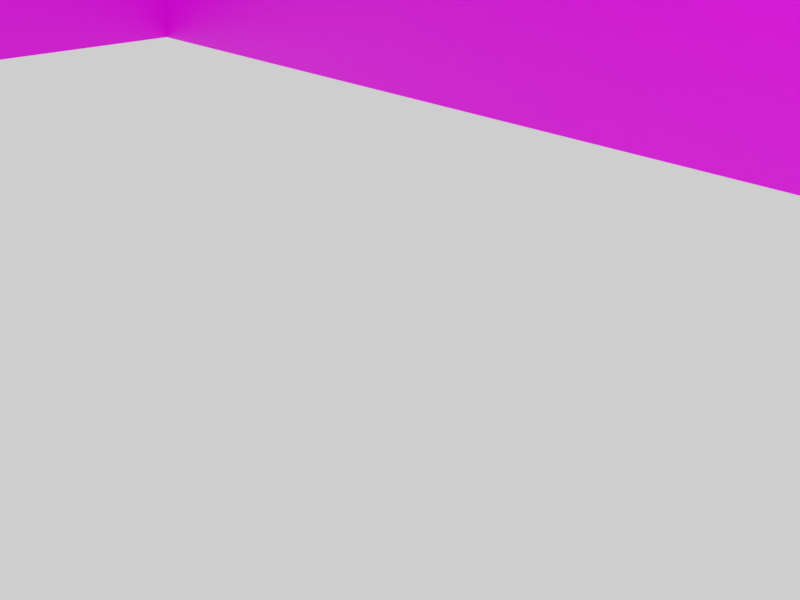 # Source: InSideHouse.blend  (saved by Blender 4.1.24; exported with 4.5.12 LTS)
import bpy
from mathutils import Matrix  # noqa: F401  (used for matrix-valued properties, if any)

bpy.ops.wm.read_factory_settings(use_empty=True)
scene = bpy.context.scene
scene.name = 'Scene'

# ---- collections
col_1 = bpy.data.collections.new('コレクション 1'); scene.collection.children.link(col_1)
col_10 = bpy.data.collections.new('コレクション 10'); scene.collection.children.link(col_10)

# ---- images (referenced by path relative to the original .blend; pixels are not part of the script)
import os
ASSET_DIR = os.environ.get("B2B_ASSET_DIR", "")  # directory of the original .blend (textures are referenced by path, not embedded)
HERE = os.path.dirname(os.path.abspath(__file__))  # packed textures are extracted next to this script under _unpacked/

def load_image(name, relpath, width, height, colorspace="sRGB"):
    """Load a texture the original file referenced (path relative to the .blend, or extracted next to this script)."""
    p = next((c for c in (os.path.join(HERE, relpath), os.path.join(ASSET_DIR, relpath)) if relpath and os.path.exists(c)), "")
    if p:
        img = bpy.data.images.load(p, check_existing=True)
        img.name = name
    else:  # same state as the original file: an image datablock whose file is absent (Cycles renders it pink)
        img = bpy.data.images.new(name, width, height)
        img.source = "FILE"
        img.filepath = "//" + (relpath or name)
    img.colorspace_settings.name = colorspace
    return img
img_house_png = load_image('House.png', 'House.png', 1024, 1024, 'sRGB')

# ---- materials (node trees are filled in below, after node groups)
mat_x = bpy.data.materials.new('マテリアル')

# ---- material node trees
mat_x.use_nodes = True; mat_x.node_tree.nodes.clear()
_N = mat_x.node_tree.nodes; _L = mat_x.node_tree.links
n0 = _N.new('ShaderNodeBsdfPrincipled'); n0.name = 'プリンシプルBSDF'; n0.location = (10, 300)
n1 = _N.new('ShaderNodeOutputMaterial'); n1.name = 'マテリアル出力'; n1.location = (300, 300)
n2 = _N.new('ShaderNodeTexImage'); n2.name = '画像テクスチャ'; n2.location = (-280, 275)
n2.image = img_house_png
_L.new(n0.outputs[0], n1.inputs[0])
_L.new(n2.outputs[0], n0.inputs[0])
n1.is_active_output = True

# ---- world
world_world = bpy.data.worlds.new('World'); scene.world = world_world
world_world.color = (0.6172, 0.6172, 0.6172)
world_world.use_sun_shadow = False
world_world.sun_shadow_jitter_overblur = 0.0
world_world.cycles.sampling_method = 'MANUAL'

# ---- cameras
cam_camera = bpy.data.cameras.new('Camera')
cam_camera.clip_end = 100.0
cam_camera.lens = 35.0
cam_camera.sensor_width = 32.0
cam_camera.sensor_height = 18.0
cam_camera.ortho_scale = 7.314
cam_camera.dof.focus_distance = 0.0

# ---- lights
light_lamp = bpy.data.lights.new('Lamp', 'POINT')
light_lamp.transmission_factor = 0.0
light_lamp.cutoff_distance = 30.0
light_lamp.energy = 100.0
light_lamp.shadow_buffer_clip_start = 1.001
light_lamp.shadow_soft_size = 0.1
light_lamp.shadow_maximum_resolution = 0.006
light_lamp.use_absolute_resolution = True

# ---- meshes
me_cube_002 = bpy.data.meshes.new('Cube.002')
me_cube_002.from_pydata([(1.124, -1.0, 1.585), (-1.0, -0.006551, 3.056), (1.124, -0.006551, 3.056), (1.124, 0.2756, 2.646), (-1.0, -0.2837, 2.646), (-1.0, 0.2756, 2.646), (-1.0, 0.3333, 1.585), (1.124, -0.2179, -1.0), (1.124, 0.2179, -1.0), (1.124, 0.2179, 1.585), (-1.0, -0.005921, 3.056), (-1.0, -0.00529, 3.056), (1.124, -0.00529, 3.056), (1.124, -0.005921, 3.056), (-1.0, -0.1787, 2.545), (-1.0, 0.1712, 2.545), (1.124, 0.1732, 1.808), (-1.0, -0.177, 1.808), (-1.0, 0.1732, 1.808), (1.124, 0.2179, -0.6505), (1.124, -0.2179, -0.6505), (1.124, -0.2179, 1.585), (1.124, -0.1787, 2.545), (1.124, -0.2837, 2.646), (1.124, -0.177, 1.808), (1.124, -0.7209, 1.998), (-1.0, -1.0, 1.585), (1.124, -0.4397, -1.0), (-1.0, -0.7209, 1.998), (-1.0, 1.0, 1.585), (-1.0, -0.004659, 3.056), (-1.0, 0.7177, 1.998), (1.124, 0.1712, 2.545), (-1.0, 1.0, -1.0), (1.124, -1.0, -1.0), (-1.0, 0.3333, -1.0), (-1.0, -1.0, -1.0), (1.124, -0.4397, -0.2326), (1.124, -0.8607, -0.2326), (1.124, 0.8611, -0.2326), (1.124, 0.4395, -0.2326), (1.124, 0.2179, 1.263), (1.124, -0.2179, 1.263), (-1.0, -0.3333, 1.585), (1.124, -0.4397, 1.263), (1.124, -0.8607, 1.263), (1.124, 0.8611, 1.27), (1.124, 0.4395, 1.263), (1.109, 0.2179, -0.6505), (1.109, -0.2179, -0.6505), (1.109, 0.2179, 1.263), (1.109, -0.2179, 1.263), (1.124, -0.2179, -0.8325), (1.124, 0.2179, -0.8293), (0.6989, -1.0, -1.0), (-0.5753, -1.0, -1.0), (0.6989, -1.0, 1.263), (0.386, -1.0, 1.263), (-0.2623, -1.0, 1.263), (-0.5753, -1.0, 1.263), (0.6989, -1.0, 1.585), (0.386, -1.0, 1.585), (-0.2623, -1.0, 1.585), (-0.5753, -1.0, 1.585), (0.6989, -1.0, -0.2326), (0.386, -1.0, -0.2326), (-0.2623, -1.0, -0.2326), (-0.5753, -1.0, -0.2326), (1.123, 1.0, 1.585), (1.123, 1.0, -1.0), (1.124, 0.4395, -1.0), (1.124, 0.7177, 1.998), (1.124, -0.004659, 3.056), (-1.0, -0.3333, -1.0), (0.386, -1.0, -1.0), (-0.2623, -1.0, -1.0), (-1.0, 0.3333, 0.4629), (-1.0, -0.3333, 0.4634), (-0.7978, 1.0, -1.0), (-0.7978, 1.0, 1.093), (-0.7978, 1.0, 1.585), (0.6983, 1.0, 1.585), (0.6983, 1.0, -0.3952), (-0.5594, 1.0, 1.585), (0.6983, 1.0, 1.093), (-0.7978, 1.0, -0.7562), (0.6983, 1.0, -1.0), (-0.5594, 1.0, -0.7562), (-0.5594, 1.0, -1.0), (0.3853, 1.0, -1.0), (0.3853, 1.0, 1.093), (0.3853, 1.0, 1.585), (0.3853, 1.0, -0.3952), (-0.7978, 0.9712, 1.093), (-0.7978, 0.9712, -0.7562), (-0.5594, 0.9712, 1.093), (-0.5594, 0.9712, -0.7562), (-0.5594, 1.0, -0.8835), (-0.7978, 1.0, -0.881), (-0.5594, 1.0, 1.093), (-0.5144, 1.0, -0.8915), (-0.7978, 1.107, -1.0), (-0.5594, 1.107, -1.0), (-0.7978, 1.107, -0.881), (-0.5594, 1.107, -0.8835), (-0.5594, 1.046, -0.7562), (-0.7978, 1.046, -0.7562), (-0.5594, 1.046, -0.8835), (-0.7978, 1.046, -0.881), (-1.01, 0.4306, 0.6757), (-1.013, -0.4372, 0.6757), (-1.121, -0.2442, 0.6757), (-1.12, 0.2402, 0.6757), (-0.979, 0.4302, 0.6757), (-0.9824, -0.4376, 0.6757), (-1.135, -0.001821, 0.6757), (-1.065, 0.3354, 0.6757), (-1.067, -0.3407, 0.6757), (-0.9935, 0.01095, 1.153), (-0.9936, -0.01801, 1.153), (-0.9972, -0.01157, 1.153), (-0.9972, 0.004597, 1.153), (-0.9925, 0.01094, 1.153), (-0.9926, -0.01802, 1.153), (-0.9977, -0.003481, 1.153), (-0.9953, 0.007774, 1.153), (-0.9954, -0.01479, 1.153), (-1.134, -0.272, 0.5636), (-1.132, 0.2683, 0.5636), (-1.073, -0.3796, 0.5636), (-1.149, -0.001653, 0.5636), (-1.07, 0.3744, 0.5636), (-0.9786, -0.4876, 0.5636), (-1.013, -0.4872, 0.5636), (-1.009, 0.4806, 0.5636), (-0.9749, 0.4802, 0.5636), (-1.134, -0.272, 0.6058), (-1.132, 0.2683, 0.6058), (-1.073, -0.3796, 0.6058), (-1.149, -0.001653, 0.6058), (-1.07, 0.3744, 0.6058), (-0.9786, -0.4876, 0.6058), (-1.013, -0.4872, 0.6058), (-1.009, 0.4806, 0.6058), (-0.9749, 0.4802, 0.6058), (-1.113, -0.1954, 0.5636), (-1.111, 0.1912, 0.5636), (-1.069, -0.2724, 0.5636), (-1.123, -0.001961, 0.5636), (-1.067, 0.2671, 0.5636), (-1.002, -0.3497, 0.5636), (-1.026, -0.3494, 0.5636), (-1.024, 0.3431, 0.5636), (-0.9989, 0.3428, 0.5636), (-1.025, 0.3675, 0.598), (-1.028, -0.3737, 0.598), (-1.133, -0.144, 0.598), (-1.121, -0.2089, 0.598), (-1.119, 0.2049, 0.598), (-1.131, 0.1403, 0.598), (-0.9989, 0.3672, 0.598), (-1.002, -0.3741, -0.9975), (-1.002, -0.3741, 0.598), (-1.025, 0.3675, -0.5955), (-1.025, 0.3675, 0.411), (-1.028, -0.3737, 0.411), (-1.121, -0.2089, -0.5955), (-1.121, -0.2089, 0.411), (-1.131, 0.1403, -0.5955), (-1.131, 0.1403, 0.411), (-1.017, 0.3406, -0.5591), (-1.017, 0.3406, 0.3746), (-1.021, -0.347, 0.3746), (-1.021, -0.347, -0.5591), (-1.129, -0.1298, -0.545), (-1.107, -0.1941, -0.5591), (-1.107, -0.1941, 0.3746), (-1.128, 0.126, -0.545), (-1.128, 0.126, 0.3604), (-1.133, -0.144, -0.9975), (-1.132, -0.001856, 0.598), (-1.133, -0.144, -0.5955), (-1.133, -0.144, 0.411), (-1.129, -0.1298, 0.3604), (-1.119, 0.2049, -0.9975), (-1.072, 0.2862, 0.598), (-1.119, 0.2049, -0.5955), (-1.119, 0.2049, 0.411), (-1.104, 0.1897, 0.3746), (-1.028, -0.3737, -0.9975), (-1.074, -0.2913, 0.598), (-1.028, -0.3737, -0.5955), (-1.025, 0.3675, -0.9975), (-1.121, -0.2089, -0.9975), (-1.131, 0.1403, -0.9975), (-0.9989, 0.3672, -0.9975), (-1.104, 0.1897, -0.5591), (-0.8258, 0.9551, 1.181), (-0.8258, 0.9593, 1.208), (-0.8258, 1.161, 1.021), (-0.8258, 1.165, 1.048), (-0.5345, 0.9551, 1.181), (-0.5345, 0.9593, 1.208), (-0.5345, 1.161, 1.021), (-0.5345, 1.165, 1.048), (-0.5501, 1.161, 1.021), (-0.8102, 1.161, 1.021), (-0.8102, 1.165, 1.048), (-0.5501, 1.165, 1.048), (-0.8102, 0.9551, 1.181), (-0.5501, 0.9551, 1.181), (-0.5501, 0.9593, 1.208), (-0.8102, 0.9593, 1.208), (-0.8258, 1.131, 1.044), (-0.8258, 1.135, 1.071), (-0.5345, 1.131, 1.044), (-0.5345, 1.135, 1.071), (-0.5501, 1.135, 1.071), (-0.8102, 1.135, 1.071), (-0.8102, 1.131, 1.044), (-0.5501, 1.131, 1.044), (-0.8258, 0.9925, 0.9558), (-0.8258, 0.9789, 1.053), (-0.5501, 0.9789, 1.053), (-0.5345, 0.9789, 1.053), (-0.8102, 0.9789, 1.053), (-0.8102, 0.9925, 0.9558), (-0.5501, 0.9925, 0.9558), (-0.5345, 0.9925, 0.9558), (1.097, 0.2593, 1.384), (1.099, 0.2593, 1.411), (1.213, 0.2593, 1.223), (1.215, 0.2593, 1.25), (1.097, -0.2559, 1.384), (1.099, -0.2559, 1.411), (1.213, -0.2559, 1.223), (1.215, -0.2559, 1.25), (1.213, -0.2284, 1.223), (1.213, 0.2318, 1.223), (1.215, 0.2318, 1.25), (1.215, -0.2284, 1.25), (1.097, 0.2318, 1.384), (1.097, -0.2284, 1.384), (1.099, -0.2284, 1.411), (1.099, 0.2318, 1.411), (1.196, 0.2593, 1.246), (1.199, 0.2593, 1.274), (1.196, -0.2559, 1.246), (1.199, -0.2559, 1.274), (1.199, -0.2284, 1.274), (1.199, 0.2318, 1.274), (1.196, 0.2318, 1.246), (1.196, -0.2284, 1.246), (1.118, 0.2593, 1.158), (1.11, 0.2593, 1.255), (1.11, -0.2284, 1.255), (1.11, -0.2559, 1.255), (1.11, 0.2318, 1.255), (1.118, 0.2318, 1.158), (1.118, -0.2284, 1.158), (1.118, -0.2559, 1.158), (-0.05723, 0.8437, 1.683), (-0.05723, 0.9421, 1.683), (0.1164, 0.9421, 2.908), (0.29, 0.8437, 1.683), (0.29, 0.9421, 1.683), (-0.05723, 0.3758, 2.332), (-0.05723, 0.9421, 2.332), (0.29, 0.9421, 2.332), (0.29, 0.3758, 2.332), (0.1164, 0.06684, 2.946), (0.1164, 0.9421, 2.946), (0.29, 0.9421, 2.37), (0.29, 0.3758, 2.37), (0.1164, 0.9884, 2.908), (-0.05723, 0.9884, 2.332), (0.29, 0.9884, 2.332), (0.1164, 0.9884, 2.946), (-0.05723, 0.9884, 2.37), (0.29, 0.9884, 2.37), (0.3225, 0.9421, 2.222), (0.3225, 0.4427, 2.222), (-0.08967, 0.4427, 2.222), (-0.08967, 0.9421, 2.222), (0.3225, 0.9421, 2.26), (0.3225, 0.4427, 2.26), (-0.08967, 0.4427, 2.26), (-0.08967, 0.9421, 2.26), (0.3225, 0.9884, 2.26), (0.3225, 0.9884, 2.222), (-0.08967, 0.9884, 2.26), (-0.08967, 0.9884, 2.222), (-0.05723, 0.9421, 1.683), (0.116, 0.9421, 2.908), (0.29, 0.9421, 1.683), (0.1167, 0.9421, 2.908), (-0.05723, 0.9421, 2.332), (0.29, 0.9421, 2.332), (0.1743, 0.9421, 1.683), (0.05852, 0.9421, 1.683), (0.1163, 0.9421, 2.908), (0.1165, 0.9421, 2.908), (0.05065, 0.9421, 2.065), (0.1821, 0.9421, 2.065), (0.02941, 0.9421, 2.62), (0.2034, 0.9421, 2.62), (0.05041, 0.9421, 2.55), (0.1824, 0.9421, 2.55), (-0.05723, 0.3758, 2.37), (0.1164, 0.06684, 2.946), (0.1164, 0.9421, 2.946), (-0.05723, 0.9421, 2.37), (0.1164, 0.9884, 2.946), (-0.05723, 0.9884, 2.37), (-0.08967, 0.4427, 2.26), (-0.08967, 0.9421, 2.26), (-0.08967, 0.9884, 2.26), (-1.067, -1.149, 1.427), (-1.067, 1.144, 1.427), (1.19, -1.149, 1.427), (1.19, 1.144, 1.427), (-1.067, -0.002379, 3.085), (1.19, -0.002379, 3.085), (-1.067, -1.119, 1.385), (-1.067, 1.115, 1.385), (1.19, -1.119, 1.385), (1.19, 1.115, 1.385), (-1.067, -0.002379, 3.026), (1.19, -0.002379, 3.026)], [], [(59, 26, 63), (29, 31, 18, 6), (6, 18, 17, 43), (21, 24, 16, 9), (31, 5, 15, 18), (5, 30, 11, 15), (15, 11, 10, 14), (22, 13, 12, 32), (47, 41, 9), (41, 42, 21, 9), (70, 53, 19), (7, 27, 52), (23, 2, 13, 22), (25, 23, 22, 24), (0, 25, 24, 21), (43, 17, 28, 26), (17, 14, 4, 28), (14, 10, 1, 4), (42, 44, 21), (44, 45, 0, 21), (46, 47, 9, 68), (9, 16, 71, 68), (16, 32, 3, 71), (32, 12, 72, 3), (69, 70, 40, 39), (27, 34, 38, 37), (20, 27, 37), (70, 19, 40), (55, 36, 67), (35, 33, 29, 76), (69, 39, 46, 68), (20, 37, 44, 42), (36, 73, 77, 26), (19, 48, 50, 41), (40, 19, 41, 47), (67, 36, 26, 59), (38, 34, 0, 45), (22, 32, 16, 24), (41, 50, 51, 42), (42, 51, 49, 20), (53, 70, 8), (27, 20, 52), (34, 64, 56, 0), (65, 66, 58, 57), (34, 54, 64), (54, 74, 65, 64), (74, 75, 66, 65), (75, 55, 67, 66), (0, 56, 60), (56, 57, 61, 60), (57, 58, 62, 61), (58, 59, 63, 62), (57, 56, 64, 65), (59, 58, 66, 67), (76, 6, 43, 77), (29, 6, 76), (77, 43, 26), (99, 79, 93, 95), (100, 99, 87), (89, 92, 100), (69, 68, 84, 82), (85, 79, 29, 33), (69, 82, 86), (86, 82, 92, 89), (99, 83, 80, 79), (68, 81, 84), (84, 81, 91, 90), (79, 80, 29), (82, 84, 90, 92), (88, 97, 104, 102), (89, 100, 88), (78, 98, 33), (96, 95, 93, 94), (79, 85, 94, 93), (85, 87, 96, 94), (87, 99, 95, 96), (97, 87, 105, 107), (33, 98, 85), (90, 91, 83, 99), (92, 90, 99, 100), (97, 100, 87), (88, 100, 97), (102, 104, 103, 101), (98, 78, 101, 103), (97, 98, 103, 104), (108, 107, 105, 106), (85, 98, 108, 106), (87, 85, 106, 105), (37, 38, 45, 44), (39, 40, 47, 46), (15, 14, 17, 18), (117, 138, 136, 111), (110, 142, 138, 117), (116, 140, 143, 109), (115, 124, 120, 111), (116, 125, 121, 112), (109, 118, 125, 116), (110, 119, 123, 114), (111, 120, 126, 117), (117, 126, 119, 110), (113, 122, 118, 109), (112, 121, 124, 115), (131, 140, 137, 128), (134, 143, 140, 131), (133, 142, 141, 132), (127, 136, 138, 129), (129, 138, 142, 133), (135, 144, 143, 134), (128, 137, 139, 130), (130, 139, 136, 127), (115, 139, 137, 112), (112, 137, 140, 116), (114, 141, 142, 110), (109, 143, 144, 113), (111, 136, 139, 115), (131, 149, 152, 134), (132, 150, 151, 133), (129, 147, 145, 127), (130, 148, 146, 128), (133, 151, 147, 129), (134, 152, 153, 135), (128, 146, 149, 131), (127, 145, 148, 130), (185, 187, 164, 154), (192, 195, 160, 154), (182, 183, 178, 169), (190, 165, 167, 157), (179, 182, 156), (184, 187, 158), (180, 182, 169, 159), (184, 196, 188, 187), (187, 188, 171, 164), (189, 173, 172, 165), (179, 174, 183, 182), (165, 172, 176, 167), (168, 177, 174, 181), (156, 182, 180), (194, 168, 181, 179), (163, 170, 196, 186), (192, 163, 186, 184), (158, 187, 185), (193, 166, 191, 189), (155, 165, 190), (166, 175, 173, 191), (167, 176, 175, 193), (169, 178, 177, 194), (154, 164, 192), (159, 169, 194), (164, 171, 170, 192), (155, 162, 161, 189), (158, 159, 194, 184), (156, 157, 193, 179), (157, 167, 193), (174, 177, 178, 183), (196, 170, 171, 188), (173, 175, 176, 172), (213, 199, 200, 214), (205, 203, 204, 208), (215, 201, 202, 216), (218, 212, 198, 214), (216, 202, 211, 217), (217, 211, 212, 218), (210, 223, 227, 220), (219, 209, 210, 220), (199, 206, 207, 200), (206, 205, 208, 207), (206, 219, 220, 205), (199, 213, 219, 206), (208, 217, 218, 207), (204, 216, 217, 208), (207, 218, 214, 200), (205, 220, 215, 203), (203, 215, 216, 204), (197, 213, 214, 198), (220, 227, 228, 215), (215, 228, 224, 201), (213, 221, 226, 219), (197, 222, 221, 213), (219, 226, 225, 209), (245, 231, 232, 246), (237, 235, 236, 240), (247, 233, 234, 248), (250, 244, 230, 246), (248, 234, 243, 249), (249, 243, 244, 250), (242, 255, 259, 252), (251, 241, 242, 252), (231, 238, 239, 232), (238, 237, 240, 239), (238, 251, 252, 237), (231, 245, 251, 238), (240, 249, 250, 239), (236, 248, 249, 240), (239, 250, 246, 232), (237, 252, 247, 235), (235, 247, 248, 236), (229, 245, 246, 230), (252, 259, 260, 247), (247, 260, 256, 233), (245, 253, 258, 251), (229, 254, 253, 245), (251, 258, 257, 241), (265, 264, 269, 268), (261, 262, 267, 266), (272, 273, 270, 271), (269, 281, 280, 268), (276, 279, 277, 274), (274, 277, 278, 275), (263, 274, 275, 267), (271, 277, 279, 272), (268, 276, 274, 263), (283, 287, 286, 282), (281, 285, 284, 280), (284, 288, 289, 280), (283, 291, 290, 287), (276, 289, 288, 279), (275, 291, 283, 267), (278, 290, 291, 275), (279, 288, 284, 272), (267, 283, 282, 266), (272, 284, 285, 273), (268, 280, 289, 276), (307, 305, 295, 301), (298, 294, 297, 303), (292, 299, 302, 296), (299, 298, 303, 302), (304, 306, 300, 293), (306, 307, 301, 300), (296, 302, 306, 304), (303, 297, 305, 307), (303, 307, 306, 302), (308, 311, 310, 309), (311, 315, 316, 313), (311, 313, 312, 310), (308, 314, 315, 311), (317, 321, 322, 319), (320, 322, 321, 318), (323, 327, 328, 325), (326, 328, 327, 324), (318, 324, 326, 320), (319, 325, 323, 317), (320, 326, 328, 322), (321, 327, 324, 318), (317, 323, 327, 321), (322, 328, 325, 319)])
_uv = me_cube_002.uv_layers.new(name='UVMap')
_uv.uv.foreach_set('vector', [0.1029, 0.6592, 0.01234, 0.6775, 0.1029, 0.6775, 0.3017, 0.8736, 0.34, 0.9027, 0.4139, 0.8893, 0.3922, 0.8736, 0.3922, 0.8736, 0.4139, 0.8893, 0.4614, 0.8893, 0.4826, 0.8736, 0.1203, 0.8742, 0.1259, 0.8898, 0.1735, 0.8898, 0.1796, 0.8742, 0.34, 0.9027, 0.4, 0.9482, 0.4142, 0.9411, 0.4139, 0.8893, 0.4, 0.9482, 0.438, 0.977, 0.4381, 0.977, 0.4142, 0.9411, 0.4142, 0.9411, 0.4381, 0.977, 0.4382, 0.977, 0.4616, 0.9411, 0.1257, 0.9417, 0.1492, 0.9778, 0.1492, 0.9778, 0.1732, 0.9417, 0.2097, 0.8515, 0.1796, 0.8515, 0.1796, 0.8742, 0.1796, 0.8515, 0.1203, 0.8515, 0.1203, 0.8742, 0.1796, 0.8742, 0.2097, 0.6922, 0.1796, 0.7042, 0.1796, 0.7168, 0.1203, 0.6922, 0.09018, 0.6922, 0.1203, 0.704, 0.1114, 0.9489, 0.1491, 0.9778, 0.1492, 0.9778, 0.1257, 0.9417, 0.05194, 0.9033, 0.1114, 0.9489, 0.1257, 0.9417, 0.1259, 0.8898, 0.01399, 0.8742, 0.05194, 0.9033, 0.1259, 0.8898, 0.1203, 0.8742, 0.4826, 0.8736, 0.4614, 0.8893, 0.5352, 0.9027, 0.573, 0.8736, 0.4614, 0.8893, 0.4616, 0.9411, 0.4759, 0.9482, 0.5352, 0.9027, 0.4616, 0.9411, 0.4382, 0.977, 0.4383, 0.977, 0.4759, 0.9482, 0.1203, 0.8515, 0.09018, 0.8515, 0.1203, 0.8742, 0.09018, 0.8515, 0.03294, 0.8515, 0.01399, 0.8742, 0.1203, 0.8742, 0.267, 0.852, 0.2097, 0.8515, 0.1796, 0.8742, 0.2859, 0.8742, 0.1796, 0.8742, 0.1735, 0.8898, 0.2476, 0.9033, 0.2859, 0.8742, 0.1735, 0.8898, 0.1732, 0.9417, 0.1874, 0.9489, 0.2476, 0.9033, 0.1732, 0.9417, 0.1492, 0.9778, 0.1493, 0.9778, 0.1874, 0.9489, 0.2859, 0.6922, 0.2097, 0.6922, 0.2097, 0.7462, 0.267, 0.7462, 0.09018, 0.6922, 0.01399, 0.6922, 0.03294, 0.7462, 0.09018, 0.7462, 0.1203, 0.7168, 0.09018, 0.6922, 0.09018, 0.7462, 0.2097, 0.6922, 0.1796, 0.7168, 0.2097, 0.7462, 0.1029, 0.5307, 0.01234, 0.5307, 0.1029, 0.5743, 0.3922, 0.6921, 0.3017, 0.6921, 0.3017, 0.8736, 0.3922, 0.7948, 0.2859, 0.6922, 0.267, 0.7462, 0.267, 0.852, 0.2859, 0.8742, 0.1203, 0.7168, 0.09018, 0.7462, 0.09018, 0.8515, 0.1203, 0.8515, 0.573, 0.6921, 0.4826, 0.6921, 0.4826, 0.7949, 0.573, 0.8736, 0.1859, 0.7178, 0.1827, 0.7178, 0.1827, 0.8472, 0.1859, 0.8472, 0.2097, 0.7462, 0.1796, 0.7168, 0.1796, 0.8515, 0.2097, 0.8515, 0.1029, 0.5743, 0.01234, 0.5307, 0.01234, 0.6775, 0.1029, 0.6592, 0.03294, 0.7462, 0.01399, 0.6922, 0.01399, 0.8742, 0.03294, 0.8515, 0.1257, 0.9417, 0.1732, 0.9417, 0.1735, 0.8898, 0.1259, 0.8898, 0.3696, 0.4935, 0.3696, 0.4967, 0.4218, 0.4967, 0.4218, 0.4935, 0.1178, 0.8483, 0.1146, 0.8483, 0.1146, 0.719, 0.1178, 0.719, 0.1796, 0.7042, 0.2097, 0.6922, 0.1796, 0.6922, 0.09018, 0.6922, 0.1203, 0.7168, 0.1203, 0.704, 0.4651, 0.5307, 0.3746, 0.5743, 0.3746, 0.6592, 0.4651, 0.6775, 0.3078, 0.5743, 0.1696, 0.5743, 0.1696, 0.6592, 0.3078, 0.6592, 0.4651, 0.5307, 0.3746, 0.5307, 0.3746, 0.5743, 0.3746, 0.5307, 0.3078, 0.5307, 0.3078, 0.5743, 0.3746, 0.5743, 0.3078, 0.5307, 0.1696, 0.5307, 0.1696, 0.5743, 0.3078, 0.5743, 0.1696, 0.5307, 0.1029, 0.5307, 0.1029, 0.5743, 0.1696, 0.5743, 0.4651, 0.6775, 0.3746, 0.6592, 0.3746, 0.6775, 0.3746, 0.6592, 0.3078, 0.6592, 0.3078, 0.6775, 0.3746, 0.6775, 0.3078, 0.6592, 0.1696, 0.6592, 0.1696, 0.6775, 0.3078, 0.6775, 0.1696, 0.6592, 0.1029, 0.6592, 0.1029, 0.6775, 0.1696, 0.6775, 0.3078, 0.6592, 0.3746, 0.6592, 0.3746, 0.5743, 0.3078, 0.5743, 0.1029, 0.6592, 0.1696, 0.6592, 0.1696, 0.5743, 0.1029, 0.5743, 0.3922, 0.7948, 0.3922, 0.8736, 0.4826, 0.8736, 0.4826, 0.7949, 0.3017, 0.8736, 0.3922, 0.8736, 0.3922, 0.7948, 0.4826, 0.7949, 0.4826, 0.8736, 0.573, 0.8736, 0.3597, 0.5103, 0.4282, 0.5103, 0.4282, 0.5051, 0.3597, 0.5051, 0.3609, 0.3785, 0.3705, 0.4912, 0.3705, 0.3862, 0.1691, 0.3724, 0.1691, 0.4067, 0.3609, 0.3785, 0.01178, 0.3724, 0.01178, 0.5192, 0.1024, 0.4912, 0.1024, 0.4067, 0.4214, 0.3862, 0.4214, 0.4912, 0.4646, 0.5192, 0.4646, 0.3724, 0.01178, 0.3724, 0.1024, 0.4067, 0.1024, 0.3724, 0.1024, 0.3724, 0.1024, 0.4067, 0.1691, 0.4067, 0.1691, 0.3724, 0.3705, 0.4912, 0.3705, 0.5192, 0.4214, 0.5192, 0.4214, 0.4912, 0.01178, 0.5192, 0.1024, 0.5192, 0.1024, 0.4912, 0.1024, 0.4912, 0.1024, 0.5192, 0.1691, 0.5192, 0.1691, 0.4912, 0.4214, 0.4912, 0.4214, 0.5192, 0.4646, 0.5192, 0.1024, 0.4067, 0.1024, 0.4912, 0.1691, 0.4912, 0.1691, 0.4067, 0.09909, 0.2421, 0.09909, 0.2004, 0.01853, 0.2004, 0.01853, 0.2421, 0.1691, 0.3724, 0.3609, 0.3785, 0.3705, 0.3724, 0.4214, 0.3724, 0.4214, 0.3791, 0.4646, 0.3724, 0.3705, 0.3862, 0.3705, 0.4912, 0.4214, 0.4912, 0.4214, 0.3862, 0.3643, 0.4897, 0.3643, 0.3863, 0.3675, 0.3863, 0.3675, 0.4897, 0.2734, 0.2435, 0.2734, 0.1471, 0.2634, 0.1471, 0.2634, 0.2435, 0.4246, 0.3869, 0.4246, 0.4902, 0.4278, 0.4902, 0.4278, 0.3869, 0.1384, 0.2428, 0.1384, 0.1987, 0.1042, 0.1987, 0.1042, 0.2428, 0.4646, 0.3724, 0.4214, 0.3791, 0.4214, 0.3862, 0.1691, 0.4912, 0.1691, 0.5192, 0.3705, 0.5192, 0.3705, 0.4912, 0.1691, 0.4067, 0.1691, 0.4912, 0.3705, 0.4912, 0.3609, 0.3785, 0.3705, 0.379, 0.3609, 0.3785, 0.3705, 0.3862, 0.3705, 0.3724, 0.3609, 0.3785, 0.3705, 0.379, 0.2265, 0.1471, 0.1862, 0.1471, 0.1853, 0.2435, 0.2265, 0.2435, 0.09946, 0.2421, 0.09946, 0.2003, 0.0189, 0.2003, 0.0189, 0.2421, 0.2265, 0.1471, 0.2265, 0.2435, 0.2634, 0.2435, 0.2634, 0.1471, 0.1422, 0.1471, 0.1413, 0.2435, 0.1853, 0.2435, 0.1853, 0.1471, 0.1382, 0.2427, 0.1382, 0.1988, 0.104, 0.1988, 0.104, 0.2427, 0.2734, 0.1471, 0.2734, 0.2435, 0.2891, 0.2435, 0.2891, 0.1471, 0.09018, 0.7462, 0.03294, 0.7462, 0.03294, 0.8515, 0.09018, 0.8515, 0.267, 0.7462, 0.2097, 0.7462, 0.2097, 0.8515, 0.267, 0.852, 0.4142, 0.9411, 0.4616, 0.9411, 0.4614, 0.8893, 0.4139, 0.8893, 0.91, 0.9309, 0.9239, 0.9272, 0.8857, 0.8888, 0.8758, 0.8965, 0.9442, 0.9653, 0.962, 0.9655, 0.9239, 0.9272, 0.91, 0.9309, 0.6688, 0.9309, 0.6549, 0.9272, 0.6168, 0.9655, 0.6346, 0.9653, 0.7894, 0.8875, 0.7894, 0.974, 0.7923, 0.9743, 0.8758, 0.8965, 0.6688, 0.9309, 0.7854, 0.9755, 0.7865, 0.9743, 0.703, 0.8965, 0.6346, 0.9653, 0.7842, 0.9766, 0.7854, 0.9755, 0.6688, 0.9309, 0.9442, 0.9653, 0.7946, 0.9766, 0.7946, 0.9773, 0.9442, 0.9847, 0.8758, 0.8965, 0.7923, 0.9743, 0.7934, 0.9755, 0.91, 0.9309, 0.91, 0.9309, 0.7934, 0.9755, 0.7946, 0.9766, 0.9442, 0.9653, 0.6346, 0.9847, 0.7842, 0.9773, 0.7842, 0.9766, 0.6346, 0.9653, 0.703, 0.8965, 0.7865, 0.9743, 0.7894, 0.974, 0.7894, 0.8875, 0.9131, 0.8744, 0.9131, 0.8694, 0.8589, 0.8694, 0.8589, 0.8744, 0.9674, 0.8744, 0.9674, 0.8694, 0.9131, 0.8694, 0.9131, 0.8744, 0.6112, 0.8744, 0.6112, 0.8694, 0.5846, 0.8694, 0.5846, 0.8744, 0.7196, 0.8744, 0.7196, 0.8694, 0.6654, 0.8694, 0.6654, 0.8744, 0.6654, 0.8744, 0.6654, 0.8694, 0.6112, 0.8694, 0.6112, 0.8744, 0.9939, 0.8744, 0.9939, 0.8694, 0.9674, 0.8694, 0.9674, 0.8744, 0.8589, 0.8744, 0.8589, 0.8694, 0.7893, 0.8694, 0.7893, 0.8744, 0.7893, 0.8744, 0.7893, 0.8694, 0.7196, 0.8694, 0.7196, 0.8744, 0.7894, 0.8875, 0.7894, 0.8787, 0.6931, 0.8888, 0.703, 0.8965, 0.703, 0.8965, 0.6931, 0.8888, 0.6549, 0.9272, 0.6688, 0.9309, 0.9442, 0.9847, 0.962, 0.9872, 0.962, 0.9655, 0.9442, 0.9653, 0.6346, 0.9653, 0.6168, 0.9655, 0.6168, 0.9872, 0.6346, 0.9847, 0.8758, 0.8965, 0.8857, 0.8888, 0.7894, 0.8787, 0.7894, 0.8875, 0.9409, 0.2987, 0.9389, 0.3324, 0.9147, 0.3083, 0.9071, 0.265, 0.888, 0.5693, 0.901, 0.5261, 0.9147, 0.5261, 0.9071, 0.5693, 0.9409, 0.5357, 0.9389, 0.502, 0.9631, 0.478, 0.9747, 0.5021, 0.9836, 0.4172, 0.9695, 0.4172, 0.9631, 0.3564, 0.9747, 0.3323, 0.9071, 0.5693, 0.9147, 0.5261, 0.9389, 0.502, 0.9409, 0.5357, 0.9071, 0.265, 0.9147, 0.3083, 0.901, 0.3083, 0.888, 0.265, 0.9747, 0.3323, 0.9631, 0.3564, 0.9389, 0.3324, 0.9409, 0.2987, 0.9747, 0.5021, 0.9631, 0.478, 0.9695, 0.4172, 0.9836, 0.4172, 0.6626, 0.8602, 0.7085, 0.8272, 0.6168, 0.8272, 0.6168, 0.8602, 0.6168, 0.5784, 0.6026, 0.5784, 0.6026, 0.8602, 0.6168, 0.8602, 0.8483, 0.8268, 0.8427, 0.8179, 0.7417, 0.8179, 0.7361, 0.8268, 0.921, 0.8596, 0.9668, 0.8267, 0.8751, 0.8267, 0.8751, 0.8596, 0.5806, 0.5715, 0.5806, 0.5715, 0.5806, 0.5715, 0.5806, 0.5715, 0.5806, 0.5715, 0.5806, 0.5715, 0.7922, 0.8596, 0.8483, 0.8268, 0.7361, 0.8268, 0.7361, 0.8596, 0.7085, 0.5784, 0.7023, 0.6559, 0.7023, 0.8208, 0.7085, 0.8272, 0.7085, 0.8272, 0.7023, 0.8208, 0.6223, 0.8208, 0.6168, 0.8272, 0.9668, 0.5791, 0.961, 0.6561, 0.961, 0.8203, 0.9668, 0.8267, 0.8483, 0.5792, 0.8427, 0.6587, 0.8427, 0.8179, 0.8483, 0.8268, 0.9668, 0.8267, 0.961, 0.8203, 0.8799, 0.8202, 0.8751, 0.8267, 0.7361, 0.6498, 0.7417, 0.6587, 0.8427, 0.6587, 0.8483, 0.6498, 0.8483, 0.8596, 0.8483, 0.8268, 0.7922, 0.8596, 0.7361, 0.5792, 0.7361, 0.6498, 0.8483, 0.6498, 0.8483, 0.5792, 0.6168, 0.6494, 0.6223, 0.6559, 0.7023, 0.6559, 0.7085, 0.6494, 0.6168, 0.5784, 0.6168, 0.6494, 0.7085, 0.6494, 0.7085, 0.5784, 0.7085, 0.8602, 0.7085, 0.8272, 0.6626, 0.8602, 0.8751, 0.5791, 0.8751, 0.6498, 0.9668, 0.6498, 0.9668, 0.5791, 0.9668, 0.8596, 0.9668, 0.8267, 0.921, 0.8596, 0.8751, 0.6498, 0.8799, 0.6561, 0.961, 0.6561, 0.9668, 0.6498, 0.8751, 0.8267, 0.8799, 0.8202, 0.8799, 0.6561, 0.8751, 0.5791, 0.7361, 0.8268, 0.7417, 0.8179, 0.7417, 0.6587, 0.7361, 0.5792, 0.5806, 0.5715, 0.5806, 0.5715, 0.5806, 0.5715, 0.5806, 0.5715, 0.5806, 0.5715, 0.5806, 0.5715, 0.6168, 0.8272, 0.6223, 0.8208, 0.6223, 0.6559, 0.6168, 0.5784, 0.9668, 0.8596, 0.98, 0.8595, 0.98, 0.579, 0.9668, 0.5791, 0.7106, 0.8596, 0.7361, 0.8596, 0.7361, 0.5792, 0.7106, 0.5792, 0.8483, 0.8596, 0.8738, 0.8596, 0.8738, 0.5792, 0.8483, 0.5792, 0.5806, 0.5715, 0.5806, 0.5715, 0.5806, 0.5715, 0.8427, 0.6587, 0.7417, 0.6587, 0.7417, 0.8179, 0.8427, 0.8179, 0.7023, 0.6559, 0.6223, 0.6559, 0.6223, 0.8208, 0.7023, 0.8208, 0.961, 0.6561, 0.8799, 0.6561, 0.8799, 0.8202, 0.961, 0.8203, 0.3469, 0.1602, 0.347, 0.1829, 0.3378, 0.1829, 0.3377, 0.1602, 0.05347, 0.009374, 0.03964, 0.009374, 0.03964, 0.01576, 0.05347, 0.01576, 0.3468, 0.1601, 0.3463, 0.02638, 0.3372, 0.02641, 0.3376, 0.1601, 0.2835, 0.03838, 0.2835, 0.1261, 0.2973, 0.1261, 0.2973, 0.03838, 0.04044, 0.03838, 0.04044, 0.1261, 0.05417, 0.1261, 0.05417, 0.03838, 0.05417, 0.03838, 0.05417, 0.1261, 0.2835, 0.1261, 0.2835, 0.03838, 0.3403, 0.1907, 0.3781, 0.2245, 0.4078, 0.2465, 0.3402, 0.343, 0.284, 0.03839, 0.284, 0.1261, 0.0546, 0.1261, 0.0546, 0.03839, 0.2984, 0.009374, 0.2845, 0.009374, 0.2845, 0.01576, 0.2984, 0.01576, 0.2845, 0.009374, 0.05347, 0.009374, 0.05347, 0.01576, 0.2845, 0.01576, 0.284, 0.02351, 0.284, 0.03839, 0.0546, 0.03839, 0.0546, 0.02351, 0.2977, 0.02351, 0.2977, 0.03839, 0.284, 0.03839, 0.284, 0.02351, 0.05417, 0.0235, 0.05417, 0.03838, 0.2835, 0.03838, 0.2835, 0.0235, 0.04044, 0.0235, 0.04044, 0.03838, 0.05417, 0.03838, 0.05417, 0.0235, 0.2835, 0.0235, 0.2835, 0.03838, 0.2973, 0.03838, 0.2973, 0.0235, 0.0546, 0.02351, 0.0546, 0.03839, 0.04087, 0.03839, 0.04087, 0.02351, 0.3469, 0.1827, 0.3468, 0.1601, 0.3376, 0.1601, 0.3377, 0.1828, 0.3464, 0.02655, 0.3469, 0.1602, 0.3377, 0.1602, 0.3372, 0.02658, 0.02749, 0.1257, 0.02707, 0.02636, 0.007302, 0.02644, 0.00772, 0.1258, 0.3468, 0.1601, 0.4057, 0.07513, 0.3797, 0.0559, 0.3463, 0.02638, 0.3247, 0.1256, 0.3243, 0.02621, 0.3045, 0.02629, 0.305, 0.1256, 0.3464, 0.02655, 0.3797, 0.05607, 0.4058, 0.07529, 0.3469, 0.1602, 0.3402, 0.343, 0.4078, 0.2465, 0.3781, 0.2245, 0.3403, 0.1907, 0.3469, 0.1602, 0.347, 0.1829, 0.3378, 0.1829, 0.3377, 0.1602, 0.05347, 0.009374, 0.03964, 0.009374, 0.03964, 0.01576, 0.05347, 0.01576, 0.3468, 0.1601, 0.3463, 0.02638, 0.3372, 0.02641, 0.3376, 0.1601, 0.2835, 0.03838, 0.2835, 0.1261, 0.2973, 0.1261, 0.2973, 0.03838, 0.04044, 0.03838, 0.04044, 0.1261, 0.05417, 0.1261, 0.05417, 0.03838, 0.05417, 0.03838, 0.05417, 0.1261, 0.2835, 0.1261, 0.2835, 0.03838, 0.3403, 0.1907, 0.3781, 0.2245, 0.4078, 0.2465, 0.3402, 0.343, 0.284, 0.03839, 0.284, 0.1261, 0.0546, 0.1261, 0.0546, 0.03839, 0.2984, 0.009374, 0.2845, 0.009374, 0.2845, 0.01576, 0.2984, 0.01576, 0.2845, 0.009374, 0.05347, 0.009374, 0.05347, 0.01576, 0.2845, 0.01576, 0.284, 0.02351, 0.284, 0.03839, 0.0546, 0.03839, 0.0546, 0.02351, 0.2977, 0.02351, 0.2977, 0.03839, 0.284, 0.03839, 0.284, 0.02351, 0.05417, 0.0235, 0.05417, 0.03838, 0.2835, 0.03838, 0.2835, 0.0235, 0.04044, 0.0235, 0.04044, 0.03838, 0.05417, 0.03838, 0.05417, 0.0235, 0.2835, 0.0235, 0.2835, 0.03838, 0.2973, 0.03838, 0.2973, 0.0235, 0.0546, 0.02351, 0.0546, 0.03839, 0.04087, 0.03839, 0.04087, 0.02351, 0.3469, 0.1827, 0.3468, 0.1601, 0.3376, 0.1601, 0.3377, 0.1828, 0.3464, 0.02655, 0.3469, 0.1602, 0.3377, 0.1602, 0.3372, 0.02658, 0.02749, 0.1257, 0.02707, 0.02636, 0.007302, 0.02644, 0.00772, 0.1258, 0.3468, 0.1601, 0.4057, 0.07513, 0.3797, 0.0559, 0.3463, 0.02638, 0.3247, 0.1256, 0.3243, 0.02621, 0.3045, 0.02629, 0.305, 0.1256, 0.3464, 0.02655, 0.3797, 0.05607, 0.4058, 0.07529, 0.3469, 0.1602, 0.3402, 0.343, 0.4078, 0.2465, 0.3781, 0.2245, 0.3403, 0.1907, 0.9292, 0.01015, 0.9292, 0.03618, 0.982, 0.1598, 0.982, 0.01015, 0.929, 0.03602, 0.929, 0.009986, 0.9818, 0.009989, 0.9818, 0.1597, 0.8869, 0.02158, 0.762, 0.02158, 0.6938, 0.1099, 0.8869, 0.1099, 0.7674, 0.2341, 0.7872, 0.255, 0.9346, 0.255, 0.9346, 0.2341, 0.4286, 0.1603, 0.4286, 0.1665, 0.5414, 0.261, 0.5414, 0.2548, 0.5414, 0.2548, 0.5414, 0.261, 0.6541, 0.1665, 0.6541, 0.1603, 0.9343, 0.123, 0.9479, 0.123, 0.9479, 0.2339, 0.9343, 0.2339, 0.8869, 0.1099, 0.8971, 0.1099, 0.8971, 0.02158, 0.8869, 0.02158, 0.9346, 0.2341, 0.9483, 0.2341, 0.9483, 0.1233, 0.9346, 0.1233, 0.9862, 0.1625, 0.9898, 0.1625, 0.9898, 0.00941, 0.9862, 0.00941, 0.9898, 0.009662, 0.9862, 0.009662, 0.9862, 0.1628, 0.9898, 0.1628, 0.9862, 0.1628, 0.9862, 0.177, 0.9898, 0.177, 0.9898, 0.1628, 0.9862, 0.1625, 0.9862, 0.1767, 0.9898, 0.1767, 0.9898, 0.1625, 0.4286, 0.1603, 0.4075, 0.1423, 0.4075, 0.1485, 0.4286, 0.1665, 0.9479, 0.2339, 0.9479, 0.2548, 0.9343, 0.2548, 0.9343, 0.2339, 0.6541, 0.1665, 0.6752, 0.1485, 0.6752, 0.1423, 0.6541, 0.1603, 0.8971, 0.02158, 0.897, 0.004986, 0.8868, 0.004986, 0.8869, 0.02158, 0.9343, 0.2339, 0.9343, 0.2548, 0.7868, 0.2548, 0.7671, 0.2339, 0.8869, 0.02158, 0.8868, 0.004986, 0.7767, 0.004986, 0.762, 0.02158, 0.9346, 0.2341, 0.9346, 0.255, 0.9483, 0.255, 0.9483, 0.2341, 0.4937, 0.1739, 0.4779, 0.1871, 0.5429, 0.2415, 0.5431, 0.2415, 0.4997, 0.01011, 0.4129, 0.01011, 0.4129, 0.1326, 0.4938, 0.08225, 0.6734, 0.01011, 0.5866, 0.01011, 0.5925, 0.08225, 0.6734, 0.1326, 0.5866, 0.01011, 0.4997, 0.01011, 0.4938, 0.08225, 0.5925, 0.08225, 0.6084, 0.1871, 0.5927, 0.1739, 0.5433, 0.2415, 0.5434, 0.2415, 0.5927, 0.1739, 0.4937, 0.1739, 0.5431, 0.2415, 0.5433, 0.2415, 0.6734, 0.1326, 0.5925, 0.08225, 0.5927, 0.1739, 0.6084, 0.1871, 0.4938, 0.08225, 0.4129, 0.1326, 0.4779, 0.1871, 0.4937, 0.1739, 0.4938, 0.08225, 0.4937, 0.1739, 0.5927, 0.1739, 0.5925, 0.08225, 0.7633, 0.2028, 0.8864, 0.2026, 0.8875, 0.1149, 0.6944, 0.1151, 0.8864, 0.2026, 0.8861, 0.2188, 0.8961, 0.2188, 0.8964, 0.2026, 0.8864, 0.2026, 0.8964, 0.2026, 0.8976, 0.1149, 0.8875, 0.1149, 0.7633, 0.2028, 0.7779, 0.219, 0.8861, 0.2188, 0.8864, 0.2026, 0.814, 0.4178, 0.814, 0.2964, 0.4896, 0.2964, 0.4896, 0.4178, 0.4892, 0.4339, 0.4892, 0.5547, 0.8137, 0.5547, 0.8137, 0.4339, 0.814, 0.2967, 0.814, 0.4176, 0.4895, 0.4176, 0.4895, 0.2967, 0.4895, 0.555, 0.4895, 0.4341, 0.814, 0.4341, 0.814, 0.555, 0.8152, 0.2902, 0.8152, 0.2685, 0.4897, 0.2685, 0.4897, 0.2902, 0.4895, 0.2683, 0.4895, 0.2904, 0.814, 0.2904, 0.814, 0.2683, 0.823, 0.3127, 0.8213, 0.3154, 0.8889, 0.4187, 0.8913, 0.4187, 0.9057, 0.4175, 0.9031, 0.4175, 0.8303, 0.3063, 0.8321, 0.3033, 0.8321, 0.5316, 0.8303, 0.5287, 0.9031, 0.4175, 0.9057, 0.4175, 0.8913, 0.4187, 0.8889, 0.4187, 0.8213, 0.5219, 0.823, 0.5247])
me_cube_002.materials.append(mat_x)
me_cube_002.use_remesh_preserve_volume = False
me_cube_002.use_remesh_preserve_attributes = False
me_cube_002.use_mirror_vertex_groups = False
me_cube_002.update()

# ---- objects
ob_cube = bpy.data.objects.new('Cube', me_cube_002)
ob_lamp = bpy.data.objects.new('Lamp', light_lamp)
ob_camera = bpy.data.objects.new('Camera', cam_camera)

# ---- transforms, parenting, visibility, modifiers, constraints
ob_cube.location = (-1.66, -0.02418, 2.816)
ob_cube.rotation_euler = (0.0, -0.0, 3.142)
ob_cube.scale = (14.26, 7.354, 2.242)
ob_cube.lineart.crease_threshold = 0.0
ob_lamp.location = (4.076, 1.005, 5.904)
ob_lamp.rotation_euler = (0.6503, 0.05522, 1.866)
ob_lamp.lock_rotations_4d = False
ob_lamp.empty_display_type = 'ARROWS'
ob_lamp.color = (0.0, 0.0, 0.0, 0.0)
ob_lamp.lineart.crease_threshold = 0.0
ob_camera.location = (7.481, -6.508, 5.344)
ob_camera.rotation_euler = (1.109, 0.0, 0.8149)
ob_camera.lock_rotations_4d = False
ob_camera.empty_display_type = 'ARROWS'
ob_camera.color = (0.0, 0.0, 0.0, 0.0)
ob_camera.display_type = 'WIRE'
ob_camera.lineart.crease_threshold = 0.0

# ---- collection membership
col_1.objects.link(ob_cube)
col_1.objects.link(ob_lamp)
col_1.objects.link(ob_camera)

# ---- scene / render settings (as saved in the file)
scene.camera = ob_camera
scene.frame_start = 1; scene.frame_end = 250; scene.frame_set(1)
scene.render.engine = 'CYCLES'
scene.render.resolution_x = 1024
scene.render.resolution_y = 768
scene.render.dither_intensity = 0.0
scene.cycles.use_denoising = False
scene.cycles.samples = 1024
scene.cycles.sampling_pattern = 'TABULATED_SOBOL'
scene.cycles.use_adaptive_sampling = False
scene.cycles.use_light_tree = False
scene.cycles.blur_glossy = 0.0
scene.cycles.sample_clamp_indirect = 0.0
scene.eevee.ray_tracing_options.trace_max_roughness = 0.0
scene.view_settings.view_transform = 'Standard'
bpy.context.view_layer.update()
